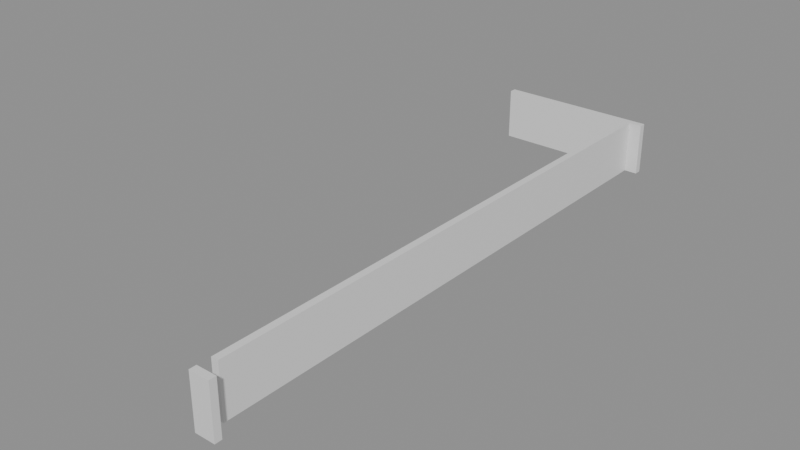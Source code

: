 # Source: building_lego.blend  (saved by Blender 5.0.119; exported with 4.5.12 LTS)
import bpy
from mathutils import Matrix  # noqa: F401  (used for matrix-valued properties, if any)

bpy.ops.wm.read_factory_settings(use_empty=True)
scene = bpy.context.scene
scene.name = 'Scene'

# ---- collections
col_01_paredes_externas = bpy.data.collections.new('01_Paredes_Externas'); scene.collection.children.link(col_01_paredes_externas)

# ---- materials (node trees are filled in below, after node groups)
mat_mat_parede_externa = bpy.data.materials.new('Mat_Parede_Externa')

# ---- material node trees
mat_mat_parede_externa.use_nodes = True; mat_mat_parede_externa.node_tree.nodes.clear()
_N = mat_mat_parede_externa.node_tree.nodes; _L = mat_mat_parede_externa.node_tree.links
n0 = _N.new('ShaderNodeBsdfPrincipled'); n0.name = 'BSDF - Pré-fundamentado'; n0.location = (-200, 100)
n1 = _N.new('ShaderNodeOutputMaterial'); n1.name = 'Saída de material'; n1.location = (200, 100)
_L.new(n0.outputs[0], n1.inputs[0])
n1.is_active_output = True

# ---- meshes
me_bloco_dungeon_wall_4559_4410_z0 = bpy.data.meshes.new('Bloco_dungeon_wall_4559_4410_z0')
me_bloco_dungeon_wall_4559_4410_z0.from_pydata([(-0.5, -0.175, -1.32), (0.5, -0.175, -1.32), (0.5, 0.175, -1.32), (-0.5, 0.175, -1.32), (-0.5, -0.175, 1.32), (0.5, -0.175, 1.32), (0.5, 0.175, 1.32), (-0.5, 0.175, 1.32)], [], [(0, 1, 2, 3), (4, 7, 6, 5), (0, 4, 5, 1), (2, 6, 7, 3), (0, 3, 7, 4), (1, 5, 6, 2)])
me_bloco_dungeon_wall_4559_4410_z0.materials.append(mat_mat_parede_externa)
me_bloco_dungeon_wall_4559_4410_z0.update()
me_bloco_dungeon_wall_4552_4439_z0 = bpy.data.meshes.new('Bloco_dungeon_wall_4552_4439_z0')
me_bloco_dungeon_wall_4552_4439_z0.from_pydata([(-0.5, -0.175, -1.32), (0.5, -0.175, -1.32), (0.5, 0.175, -1.32), (-0.5, 0.175, -1.32), (-0.5, -0.175, 1.32), (0.5, -0.175, 1.32), (0.5, 0.175, 1.32), (-0.5, 0.175, 1.32)], [], [(0, 1, 2, 3), (4, 7, 6, 5), (0, 4, 5, 1), (2, 6, 7, 3), (0, 3, 7, 4), (1, 5, 6, 2)])
me_bloco_dungeon_wall_4552_4439_z0.materials.append(mat_mat_parede_externa)
me_bloco_dungeon_wall_4552_4439_z0.update()
me_bloco_dungeon_wall_4553_4439_z0 = bpy.data.meshes.new('Bloco_dungeon_wall_4553_4439_z0')
me_bloco_dungeon_wall_4553_4439_z0.from_pydata([(-0.5, -0.175, -1.32), (0.5, -0.175, -1.32), (0.5, 0.175, -1.32), (-0.5, 0.175, -1.32), (-0.5, -0.175, 1.32), (0.5, -0.175, 1.32), (0.5, 0.175, 1.32), (-0.5, 0.175, 1.32)], [], [(0, 1, 2, 3), (4, 7, 6, 5), (0, 4, 5, 1), (2, 6, 7, 3), (0, 3, 7, 4), (1, 5, 6, 2)])
me_bloco_dungeon_wall_4553_4439_z0.materials.append(mat_mat_parede_externa)
me_bloco_dungeon_wall_4553_4439_z0.update()
me_bloco_dungeon_wall_4554_4439_z0 = bpy.data.meshes.new('Bloco_dungeon_wall_4554_4439_z0')
me_bloco_dungeon_wall_4554_4439_z0.from_pydata([(-0.5, -0.175, -1.32), (0.5, -0.175, -1.32), (0.5, 0.175, -1.32), (-0.5, 0.175, -1.32), (-0.5, -0.175, 1.32), (0.5, -0.175, 1.32), (0.5, 0.175, 1.32), (-0.5, 0.175, 1.32)], [], [(0, 1, 2, 3), (4, 7, 6, 5), (0, 4, 5, 1), (2, 6, 7, 3), (0, 3, 7, 4), (1, 5, 6, 2)])
me_bloco_dungeon_wall_4554_4439_z0.materials.append(mat_mat_parede_externa)
me_bloco_dungeon_wall_4554_4439_z0.update()
me_bloco_dungeon_wall_4555_4439_z0 = bpy.data.meshes.new('Bloco_dungeon_wall_4555_4439_z0')
me_bloco_dungeon_wall_4555_4439_z0.from_pydata([(-0.5, -0.175, -1.32), (0.5, -0.175, -1.32), (0.5, 0.175, -1.32), (-0.5, 0.175, -1.32), (-0.5, -0.175, 1.32), (0.5, -0.175, 1.32), (0.5, 0.175, 1.32), (-0.5, 0.175, 1.32)], [], [(0, 1, 2, 3), (4, 7, 6, 5), (0, 4, 5, 1), (2, 6, 7, 3), (0, 3, 7, 4), (1, 5, 6, 2)])
me_bloco_dungeon_wall_4555_4439_z0.materials.append(mat_mat_parede_externa)
me_bloco_dungeon_wall_4555_4439_z0.update()
me_bloco_dungeon_wall_4556_4439_z0 = bpy.data.meshes.new('Bloco_dungeon_wall_4556_4439_z0')
me_bloco_dungeon_wall_4556_4439_z0.from_pydata([(-0.5, -0.175, -1.32), (0.5, -0.175, -1.32), (0.5, 0.175, -1.32), (-0.5, 0.175, -1.32), (-0.5, -0.175, 1.32), (0.5, -0.175, 1.32), (0.5, 0.175, 1.32), (-0.5, 0.175, 1.32)], [], [(0, 1, 2, 3), (4, 7, 6, 5), (0, 4, 5, 1), (2, 6, 7, 3), (0, 3, 7, 4), (1, 5, 6, 2)])
me_bloco_dungeon_wall_4556_4439_z0.materials.append(mat_mat_parede_externa)
me_bloco_dungeon_wall_4556_4439_z0.update()
me_bloco_dungeon_wall_4557_4439_z0 = bpy.data.meshes.new('Bloco_dungeon_wall_4557_4439_z0')
me_bloco_dungeon_wall_4557_4439_z0.from_pydata([(-0.5, -0.175, -1.32), (0.5, -0.175, -1.32), (0.5, 0.175, -1.32), (-0.5, 0.175, -1.32), (-0.5, -0.175, 1.32), (0.5, -0.175, 1.32), (0.5, 0.175, 1.32), (-0.5, 0.175, 1.32)], [], [(0, 1, 2, 3), (4, 7, 6, 5), (0, 4, 5, 1), (2, 6, 7, 3), (0, 3, 7, 4), (1, 5, 6, 2)])
me_bloco_dungeon_wall_4557_4439_z0.materials.append(mat_mat_parede_externa)
me_bloco_dungeon_wall_4557_4439_z0.update()
me_bloco_dungeon_wall_4558_4439_z0 = bpy.data.meshes.new('Bloco_dungeon_wall_4558_4439_z0')
me_bloco_dungeon_wall_4558_4439_z0.from_pydata([(-0.5, -0.175, -1.32), (0.5, -0.175, -1.32), (0.5, 0.175, -1.32), (-0.5, 0.175, -1.32), (-0.5, -0.175, 1.32), (0.5, -0.175, 1.32), (0.5, 0.175, 1.32), (-0.5, 0.175, 1.32)], [], [(0, 1, 2, 3), (4, 7, 6, 5), (0, 4, 5, 1), (2, 6, 7, 3), (0, 3, 7, 4), (1, 5, 6, 2)])
me_bloco_dungeon_wall_4558_4439_z0.materials.append(mat_mat_parede_externa)
me_bloco_dungeon_wall_4558_4439_z0.update()
me_bloco_dungeon_wall_4559_4439_z0 = bpy.data.meshes.new('Bloco_dungeon_wall_4559_4439_z0')
me_bloco_dungeon_wall_4559_4439_z0.from_pydata([(-0.5, -0.175, -1.32), (0.5, -0.175, -1.32), (0.5, 0.175, -1.32), (-0.5, 0.175, -1.32), (-0.5, -0.175, 1.32), (0.5, -0.175, 1.32), (0.5, 0.175, 1.32), (-0.5, 0.175, 1.32)], [], [(0, 1, 2, 3), (4, 7, 6, 5), (0, 4, 5, 1), (2, 6, 7, 3), (0, 3, 7, 4), (1, 5, 6, 2)])
me_bloco_dungeon_wall_4559_4439_z0.materials.append(mat_mat_parede_externa)
me_bloco_dungeon_wall_4559_4439_z0.update()
me_bloco_dungeon_wall_4559_4411_z0 = bpy.data.meshes.new('Bloco_dungeon_wall_4559_4411_z0')
me_bloco_dungeon_wall_4559_4411_z0.from_pydata([(-0.175, -0.5, -1.32), (0.175, -0.5, -1.32), (0.175, 0.5, -1.32), (-0.175, 0.5, -1.32), (-0.175, -0.5, 1.32), (0.175, -0.5, 1.32), (0.175, 0.5, 1.32), (-0.175, 0.5, 1.32)], [], [(0, 1, 2, 3), (4, 7, 6, 5), (0, 4, 5, 1), (2, 6, 7, 3), (0, 3, 7, 4), (1, 5, 6, 2)])
me_bloco_dungeon_wall_4559_4411_z0.materials.append(mat_mat_parede_externa)
me_bloco_dungeon_wall_4559_4411_z0.update()
me_bloco_dungeon_wall_4559_4412_z0 = bpy.data.meshes.new('Bloco_dungeon_wall_4559_4412_z0')
me_bloco_dungeon_wall_4559_4412_z0.from_pydata([(-0.175, -0.5, -1.32), (0.175, -0.5, -1.32), (0.175, 0.5, -1.32), (-0.175, 0.5, -1.32), (-0.175, -0.5, 1.32), (0.175, -0.5, 1.32), (0.175, 0.5, 1.32), (-0.175, 0.5, 1.32)], [], [(0, 1, 2, 3), (4, 7, 6, 5), (0, 4, 5, 1), (2, 6, 7, 3), (0, 3, 7, 4), (1, 5, 6, 2)])
me_bloco_dungeon_wall_4559_4412_z0.materials.append(mat_mat_parede_externa)
me_bloco_dungeon_wall_4559_4412_z0.update()
me_bloco_dungeon_wall_4559_4413_z0 = bpy.data.meshes.new('Bloco_dungeon_wall_4559_4413_z0')
me_bloco_dungeon_wall_4559_4413_z0.from_pydata([(-0.175, -0.5, -1.32), (0.175, -0.5, -1.32), (0.175, 0.5, -1.32), (-0.175, 0.5, -1.32), (-0.175, -0.5, 1.32), (0.175, -0.5, 1.32), (0.175, 0.5, 1.32), (-0.175, 0.5, 1.32)], [], [(0, 1, 2, 3), (4, 7, 6, 5), (0, 4, 5, 1), (2, 6, 7, 3), (0, 3, 7, 4), (1, 5, 6, 2)])
me_bloco_dungeon_wall_4559_4413_z0.materials.append(mat_mat_parede_externa)
me_bloco_dungeon_wall_4559_4413_z0.update()
me_bloco_dungeon_wall_4559_4414_z0 = bpy.data.meshes.new('Bloco_dungeon_wall_4559_4414_z0')
me_bloco_dungeon_wall_4559_4414_z0.from_pydata([(-0.175, -0.5, -1.32), (0.175, -0.5, -1.32), (0.175, 0.5, -1.32), (-0.175, 0.5, -1.32), (-0.175, -0.5, 1.32), (0.175, -0.5, 1.32), (0.175, 0.5, 1.32), (-0.175, 0.5, 1.32)], [], [(0, 1, 2, 3), (4, 7, 6, 5), (0, 4, 5, 1), (2, 6, 7, 3), (0, 3, 7, 4), (1, 5, 6, 2)])
me_bloco_dungeon_wall_4559_4414_z0.materials.append(mat_mat_parede_externa)
me_bloco_dungeon_wall_4559_4414_z0.update()
me_bloco_dungeon_wall_4559_4415_z0 = bpy.data.meshes.new('Bloco_dungeon_wall_4559_4415_z0')
me_bloco_dungeon_wall_4559_4415_z0.from_pydata([(-0.175, -0.5, -1.32), (0.175, -0.5, -1.32), (0.175, 0.5, -1.32), (-0.175, 0.5, -1.32), (-0.175, -0.5, 1.32), (0.175, -0.5, 1.32), (0.175, 0.5, 1.32), (-0.175, 0.5, 1.32)], [], [(0, 1, 2, 3), (4, 7, 6, 5), (0, 4, 5, 1), (2, 6, 7, 3), (0, 3, 7, 4), (1, 5, 6, 2)])
me_bloco_dungeon_wall_4559_4415_z0.materials.append(mat_mat_parede_externa)
me_bloco_dungeon_wall_4559_4415_z0.update()
me_bloco_dungeon_wall_4559_4416_z0 = bpy.data.meshes.new('Bloco_dungeon_wall_4559_4416_z0')
me_bloco_dungeon_wall_4559_4416_z0.from_pydata([(-0.175, -0.5, -1.32), (0.175, -0.5, -1.32), (0.175, 0.5, -1.32), (-0.175, 0.5, -1.32), (-0.175, -0.5, 1.32), (0.175, -0.5, 1.32), (0.175, 0.5, 1.32), (-0.175, 0.5, 1.32)], [], [(0, 1, 2, 3), (4, 7, 6, 5), (0, 4, 5, 1), (2, 6, 7, 3), (0, 3, 7, 4), (1, 5, 6, 2)])
me_bloco_dungeon_wall_4559_4416_z0.materials.append(mat_mat_parede_externa)
me_bloco_dungeon_wall_4559_4416_z0.update()
me_bloco_dungeon_wall_4559_4417_z0 = bpy.data.meshes.new('Bloco_dungeon_wall_4559_4417_z0')
me_bloco_dungeon_wall_4559_4417_z0.from_pydata([(-0.175, -0.5, -1.32), (0.175, -0.5, -1.32), (0.175, 0.5, -1.32), (-0.175, 0.5, -1.32), (-0.175, -0.5, 1.32), (0.175, -0.5, 1.32), (0.175, 0.5, 1.32), (-0.175, 0.5, 1.32)], [], [(0, 1, 2, 3), (4, 7, 6, 5), (0, 4, 5, 1), (2, 6, 7, 3), (0, 3, 7, 4), (1, 5, 6, 2)])
me_bloco_dungeon_wall_4559_4417_z0.materials.append(mat_mat_parede_externa)
me_bloco_dungeon_wall_4559_4417_z0.update()
me_bloco_dungeon_wall_4559_4418_z0 = bpy.data.meshes.new('Bloco_dungeon_wall_4559_4418_z0')
me_bloco_dungeon_wall_4559_4418_z0.from_pydata([(-0.175, -0.5, -1.32), (0.175, -0.5, -1.32), (0.175, 0.5, -1.32), (-0.175, 0.5, -1.32), (-0.175, -0.5, 1.32), (0.175, -0.5, 1.32), (0.175, 0.5, 1.32), (-0.175, 0.5, 1.32)], [], [(0, 1, 2, 3), (4, 7, 6, 5), (0, 4, 5, 1), (2, 6, 7, 3), (0, 3, 7, 4), (1, 5, 6, 2)])
me_bloco_dungeon_wall_4559_4418_z0.materials.append(mat_mat_parede_externa)
me_bloco_dungeon_wall_4559_4418_z0.update()
me_bloco_dungeon_wall_4559_4419_z0 = bpy.data.meshes.new('Bloco_dungeon_wall_4559_4419_z0')
me_bloco_dungeon_wall_4559_4419_z0.from_pydata([(-0.175, -0.5, -1.32), (0.175, -0.5, -1.32), (0.175, 0.5, -1.32), (-0.175, 0.5, -1.32), (-0.175, -0.5, 1.32), (0.175, -0.5, 1.32), (0.175, 0.5, 1.32), (-0.175, 0.5, 1.32)], [], [(0, 1, 2, 3), (4, 7, 6, 5), (0, 4, 5, 1), (2, 6, 7, 3), (0, 3, 7, 4), (1, 5, 6, 2)])
me_bloco_dungeon_wall_4559_4419_z0.materials.append(mat_mat_parede_externa)
me_bloco_dungeon_wall_4559_4419_z0.update()
me_bloco_dungeon_wall_4559_4420_z0 = bpy.data.meshes.new('Bloco_dungeon_wall_4559_4420_z0')
me_bloco_dungeon_wall_4559_4420_z0.from_pydata([(-0.175, -0.5, -1.32), (0.175, -0.5, -1.32), (0.175, 0.5, -1.32), (-0.175, 0.5, -1.32), (-0.175, -0.5, 1.32), (0.175, -0.5, 1.32), (0.175, 0.5, 1.32), (-0.175, 0.5, 1.32)], [], [(0, 1, 2, 3), (4, 7, 6, 5), (0, 4, 5, 1), (2, 6, 7, 3), (0, 3, 7, 4), (1, 5, 6, 2)])
me_bloco_dungeon_wall_4559_4420_z0.materials.append(mat_mat_parede_externa)
me_bloco_dungeon_wall_4559_4420_z0.update()
me_bloco_dungeon_wall_4559_4421_z0 = bpy.data.meshes.new('Bloco_dungeon_wall_4559_4421_z0')
me_bloco_dungeon_wall_4559_4421_z0.from_pydata([(-0.175, -0.5, -1.32), (0.175, -0.5, -1.32), (0.175, 0.5, -1.32), (-0.175, 0.5, -1.32), (-0.175, -0.5, 1.32), (0.175, -0.5, 1.32), (0.175, 0.5, 1.32), (-0.175, 0.5, 1.32)], [], [(0, 1, 2, 3), (4, 7, 6, 5), (0, 4, 5, 1), (2, 6, 7, 3), (0, 3, 7, 4), (1, 5, 6, 2)])
me_bloco_dungeon_wall_4559_4421_z0.materials.append(mat_mat_parede_externa)
me_bloco_dungeon_wall_4559_4421_z0.update()
me_bloco_dungeon_wall_4559_4422_z0 = bpy.data.meshes.new('Bloco_dungeon_wall_4559_4422_z0')
me_bloco_dungeon_wall_4559_4422_z0.from_pydata([(-0.175, -0.5, -1.32), (0.175, -0.5, -1.32), (0.175, 0.5, -1.32), (-0.175, 0.5, -1.32), (-0.175, -0.5, 1.32), (0.175, -0.5, 1.32), (0.175, 0.5, 1.32), (-0.175, 0.5, 1.32)], [], [(0, 1, 2, 3), (4, 7, 6, 5), (0, 4, 5, 1), (2, 6, 7, 3), (0, 3, 7, 4), (1, 5, 6, 2)])
me_bloco_dungeon_wall_4559_4422_z0.materials.append(mat_mat_parede_externa)
me_bloco_dungeon_wall_4559_4422_z0.update()
me_bloco_dungeon_wall_4559_4423_z0 = bpy.data.meshes.new('Bloco_dungeon_wall_4559_4423_z0')
me_bloco_dungeon_wall_4559_4423_z0.from_pydata([(-0.175, -0.5, -1.32), (0.175, -0.5, -1.32), (0.175, 0.5, -1.32), (-0.175, 0.5, -1.32), (-0.175, -0.5, 1.32), (0.175, -0.5, 1.32), (0.175, 0.5, 1.32), (-0.175, 0.5, 1.32)], [], [(0, 1, 2, 3), (4, 7, 6, 5), (0, 4, 5, 1), (2, 6, 7, 3), (0, 3, 7, 4), (1, 5, 6, 2)])
me_bloco_dungeon_wall_4559_4423_z0.materials.append(mat_mat_parede_externa)
me_bloco_dungeon_wall_4559_4423_z0.update()
me_bloco_dungeon_wall_4559_4424_z0 = bpy.data.meshes.new('Bloco_dungeon_wall_4559_4424_z0')
me_bloco_dungeon_wall_4559_4424_z0.from_pydata([(-0.175, -0.5, -1.32), (0.175, -0.5, -1.32), (0.175, 0.5, -1.32), (-0.175, 0.5, -1.32), (-0.175, -0.5, 1.32), (0.175, -0.5, 1.32), (0.175, 0.5, 1.32), (-0.175, 0.5, 1.32)], [], [(0, 1, 2, 3), (4, 7, 6, 5), (0, 4, 5, 1), (2, 6, 7, 3), (0, 3, 7, 4), (1, 5, 6, 2)])
me_bloco_dungeon_wall_4559_4424_z0.materials.append(mat_mat_parede_externa)
me_bloco_dungeon_wall_4559_4424_z0.update()
me_bloco_dungeon_wall_4559_4425_z0 = bpy.data.meshes.new('Bloco_dungeon_wall_4559_4425_z0')
me_bloco_dungeon_wall_4559_4425_z0.from_pydata([(-0.175, -0.5, -1.32), (0.175, -0.5, -1.32), (0.175, 0.5, -1.32), (-0.175, 0.5, -1.32), (-0.175, -0.5, 1.32), (0.175, -0.5, 1.32), (0.175, 0.5, 1.32), (-0.175, 0.5, 1.32)], [], [(0, 1, 2, 3), (4, 7, 6, 5), (0, 4, 5, 1), (2, 6, 7, 3), (0, 3, 7, 4), (1, 5, 6, 2)])
me_bloco_dungeon_wall_4559_4425_z0.materials.append(mat_mat_parede_externa)
me_bloco_dungeon_wall_4559_4425_z0.update()
me_bloco_dungeon_wall_4559_4426_z0 = bpy.data.meshes.new('Bloco_dungeon_wall_4559_4426_z0')
me_bloco_dungeon_wall_4559_4426_z0.from_pydata([(-0.175, -0.5, -1.32), (0.175, -0.5, -1.32), (0.175, 0.5, -1.32), (-0.175, 0.5, -1.32), (-0.175, -0.5, 1.32), (0.175, -0.5, 1.32), (0.175, 0.5, 1.32), (-0.175, 0.5, 1.32)], [], [(0, 1, 2, 3), (4, 7, 6, 5), (0, 4, 5, 1), (2, 6, 7, 3), (0, 3, 7, 4), (1, 5, 6, 2)])
me_bloco_dungeon_wall_4559_4426_z0.materials.append(mat_mat_parede_externa)
me_bloco_dungeon_wall_4559_4426_z0.update()
me_bloco_dungeon_wall_4559_4427_z0 = bpy.data.meshes.new('Bloco_dungeon_wall_4559_4427_z0')
me_bloco_dungeon_wall_4559_4427_z0.from_pydata([(-0.175, -0.5, -1.32), (0.175, -0.5, -1.32), (0.175, 0.5, -1.32), (-0.175, 0.5, -1.32), (-0.175, -0.5, 1.32), (0.175, -0.5, 1.32), (0.175, 0.5, 1.32), (-0.175, 0.5, 1.32)], [], [(0, 1, 2, 3), (4, 7, 6, 5), (0, 4, 5, 1), (2, 6, 7, 3), (0, 3, 7, 4), (1, 5, 6, 2)])
me_bloco_dungeon_wall_4559_4427_z0.materials.append(mat_mat_parede_externa)
me_bloco_dungeon_wall_4559_4427_z0.update()
me_bloco_dungeon_wall_4559_4428_z0 = bpy.data.meshes.new('Bloco_dungeon_wall_4559_4428_z0')
me_bloco_dungeon_wall_4559_4428_z0.from_pydata([(-0.175, -0.5, -1.32), (0.175, -0.5, -1.32), (0.175, 0.5, -1.32), (-0.175, 0.5, -1.32), (-0.175, -0.5, 1.32), (0.175, -0.5, 1.32), (0.175, 0.5, 1.32), (-0.175, 0.5, 1.32)], [], [(0, 1, 2, 3), (4, 7, 6, 5), (0, 4, 5, 1), (2, 6, 7, 3), (0, 3, 7, 4), (1, 5, 6, 2)])
me_bloco_dungeon_wall_4559_4428_z0.materials.append(mat_mat_parede_externa)
me_bloco_dungeon_wall_4559_4428_z0.update()
me_bloco_dungeon_wall_4559_4429_z0 = bpy.data.meshes.new('Bloco_dungeon_wall_4559_4429_z0')
me_bloco_dungeon_wall_4559_4429_z0.from_pydata([(-0.175, -0.5, -1.32), (0.175, -0.5, -1.32), (0.175, 0.5, -1.32), (-0.175, 0.5, -1.32), (-0.175, -0.5, 1.32), (0.175, -0.5, 1.32), (0.175, 0.5, 1.32), (-0.175, 0.5, 1.32)], [], [(0, 1, 2, 3), (4, 7, 6, 5), (0, 4, 5, 1), (2, 6, 7, 3), (0, 3, 7, 4), (1, 5, 6, 2)])
me_bloco_dungeon_wall_4559_4429_z0.materials.append(mat_mat_parede_externa)
me_bloco_dungeon_wall_4559_4429_z0.update()
me_bloco_dungeon_wall_4559_4430_z0 = bpy.data.meshes.new('Bloco_dungeon_wall_4559_4430_z0')
me_bloco_dungeon_wall_4559_4430_z0.from_pydata([(-0.175, -0.5, -1.32), (0.175, -0.5, -1.32), (0.175, 0.5, -1.32), (-0.175, 0.5, -1.32), (-0.175, -0.5, 1.32), (0.175, -0.5, 1.32), (0.175, 0.5, 1.32), (-0.175, 0.5, 1.32)], [], [(0, 1, 2, 3), (4, 7, 6, 5), (0, 4, 5, 1), (2, 6, 7, 3), (0, 3, 7, 4), (1, 5, 6, 2)])
me_bloco_dungeon_wall_4559_4430_z0.materials.append(mat_mat_parede_externa)
me_bloco_dungeon_wall_4559_4430_z0.update()
me_bloco_dungeon_wall_4559_4431_z0 = bpy.data.meshes.new('Bloco_dungeon_wall_4559_4431_z0')
me_bloco_dungeon_wall_4559_4431_z0.from_pydata([(-0.175, -0.5, -1.32), (0.175, -0.5, -1.32), (0.175, 0.5, -1.32), (-0.175, 0.5, -1.32), (-0.175, -0.5, 1.32), (0.175, -0.5, 1.32), (0.175, 0.5, 1.32), (-0.175, 0.5, 1.32)], [], [(0, 1, 2, 3), (4, 7, 6, 5), (0, 4, 5, 1), (2, 6, 7, 3), (0, 3, 7, 4), (1, 5, 6, 2)])
me_bloco_dungeon_wall_4559_4431_z0.materials.append(mat_mat_parede_externa)
me_bloco_dungeon_wall_4559_4431_z0.update()
me_bloco_dungeon_wall_4559_4432_z0 = bpy.data.meshes.new('Bloco_dungeon_wall_4559_4432_z0')
me_bloco_dungeon_wall_4559_4432_z0.from_pydata([(-0.175, -0.5, -1.32), (0.175, -0.5, -1.32), (0.175, 0.5, -1.32), (-0.175, 0.5, -1.32), (-0.175, -0.5, 1.32), (0.175, -0.5, 1.32), (0.175, 0.5, 1.32), (-0.175, 0.5, 1.32)], [], [(0, 1, 2, 3), (4, 7, 6, 5), (0, 4, 5, 1), (2, 6, 7, 3), (0, 3, 7, 4), (1, 5, 6, 2)])
me_bloco_dungeon_wall_4559_4432_z0.materials.append(mat_mat_parede_externa)
me_bloco_dungeon_wall_4559_4432_z0.update()
me_bloco_dungeon_wall_4559_4433_z0 = bpy.data.meshes.new('Bloco_dungeon_wall_4559_4433_z0')
me_bloco_dungeon_wall_4559_4433_z0.from_pydata([(-0.175, -0.5, -1.32), (0.175, -0.5, -1.32), (0.175, 0.5, -1.32), (-0.175, 0.5, -1.32), (-0.175, -0.5, 1.32), (0.175, -0.5, 1.32), (0.175, 0.5, 1.32), (-0.175, 0.5, 1.32)], [], [(0, 1, 2, 3), (4, 7, 6, 5), (0, 4, 5, 1), (2, 6, 7, 3), (0, 3, 7, 4), (1, 5, 6, 2)])
me_bloco_dungeon_wall_4559_4433_z0.materials.append(mat_mat_parede_externa)
me_bloco_dungeon_wall_4559_4433_z0.update()
me_bloco_dungeon_wall_4559_4434_z0 = bpy.data.meshes.new('Bloco_dungeon_wall_4559_4434_z0')
me_bloco_dungeon_wall_4559_4434_z0.from_pydata([(-0.175, -0.5, -1.32), (0.175, -0.5, -1.32), (0.175, 0.5, -1.32), (-0.175, 0.5, -1.32), (-0.175, -0.5, 1.32), (0.175, -0.5, 1.32), (0.175, 0.5, 1.32), (-0.175, 0.5, 1.32)], [], [(0, 1, 2, 3), (4, 7, 6, 5), (0, 4, 5, 1), (2, 6, 7, 3), (0, 3, 7, 4), (1, 5, 6, 2)])
me_bloco_dungeon_wall_4559_4434_z0.materials.append(mat_mat_parede_externa)
me_bloco_dungeon_wall_4559_4434_z0.update()
me_bloco_dungeon_wall_4559_4435_z0 = bpy.data.meshes.new('Bloco_dungeon_wall_4559_4435_z0')
me_bloco_dungeon_wall_4559_4435_z0.from_pydata([(-0.175, -0.5, -1.32), (0.175, -0.5, -1.32), (0.175, 0.5, -1.32), (-0.175, 0.5, -1.32), (-0.175, -0.5, 1.32), (0.175, -0.5, 1.32), (0.175, 0.5, 1.32), (-0.175, 0.5, 1.32)], [], [(0, 1, 2, 3), (4, 7, 6, 5), (0, 4, 5, 1), (2, 6, 7, 3), (0, 3, 7, 4), (1, 5, 6, 2)])
me_bloco_dungeon_wall_4559_4435_z0.materials.append(mat_mat_parede_externa)
me_bloco_dungeon_wall_4559_4435_z0.update()
me_bloco_dungeon_wall_4559_4436_z0 = bpy.data.meshes.new('Bloco_dungeon_wall_4559_4436_z0')
me_bloco_dungeon_wall_4559_4436_z0.from_pydata([(-0.175, -0.5, -1.32), (0.175, -0.5, -1.32), (0.175, 0.5, -1.32), (-0.175, 0.5, -1.32), (-0.175, -0.5, 1.32), (0.175, -0.5, 1.32), (0.175, 0.5, 1.32), (-0.175, 0.5, 1.32)], [], [(0, 1, 2, 3), (4, 7, 6, 5), (0, 4, 5, 1), (2, 6, 7, 3), (0, 3, 7, 4), (1, 5, 6, 2)])
me_bloco_dungeon_wall_4559_4436_z0.materials.append(mat_mat_parede_externa)
me_bloco_dungeon_wall_4559_4436_z0.update()
me_bloco_dungeon_wall_4559_4437_z0 = bpy.data.meshes.new('Bloco_dungeon_wall_4559_4437_z0')
me_bloco_dungeon_wall_4559_4437_z0.from_pydata([(-0.175, -0.5, -1.32), (0.175, -0.5, -1.32), (0.175, 0.5, -1.32), (-0.175, 0.5, -1.32), (-0.175, -0.5, 1.32), (0.175, -0.5, 1.32), (0.175, 0.5, 1.32), (-0.175, 0.5, 1.32)], [], [(0, 1, 2, 3), (4, 7, 6, 5), (0, 4, 5, 1), (2, 6, 7, 3), (0, 3, 7, 4), (1, 5, 6, 2)])
me_bloco_dungeon_wall_4559_4437_z0.materials.append(mat_mat_parede_externa)
me_bloco_dungeon_wall_4559_4437_z0.update()
me_bloco_dungeon_wall_4559_4438_z0 = bpy.data.meshes.new('Bloco_dungeon_wall_4559_4438_z0')
me_bloco_dungeon_wall_4559_4438_z0.from_pydata([(-0.175, -0.5, -1.32), (0.175, -0.5, -1.32), (0.175, 0.5, -1.32), (-0.175, 0.5, -1.32), (-0.175, -0.5, 1.32), (0.175, -0.5, 1.32), (0.175, 0.5, 1.32), (-0.175, 0.5, 1.32)], [], [(0, 1, 2, 3), (4, 7, 6, 5), (0, 4, 5, 1), (2, 6, 7, 3), (0, 3, 7, 4), (1, 5, 6, 2)])
me_bloco_dungeon_wall_4559_4438_z0.materials.append(mat_mat_parede_externa)
me_bloco_dungeon_wall_4559_4438_z0.update()

# ---- objects
ob_parede_externa_norte_y4410_x4559_4559 = bpy.data.objects.new('Parede_Externa_Norte_Y4410_X4559_4559', None)
ob_bloco_dungeon_wall_4559_4410_z0 = bpy.data.objects.new('Bloco_dungeon_wall_4559_4410_z0', me_bloco_dungeon_wall_4559_4410_z0)
ob_parede_externa_sul_y4439_x4552_4559 = bpy.data.objects.new('Parede_Externa_Sul_Y4439_X4552_4559', None)
ob_bloco_dungeon_wall_4552_4439_z0 = bpy.data.objects.new('Bloco_dungeon_wall_4552_4439_z0', me_bloco_dungeon_wall_4552_4439_z0)
ob_bloco_dungeon_wall_4553_4439_z0 = bpy.data.objects.new('Bloco_dungeon_wall_4553_4439_z0', me_bloco_dungeon_wall_4553_4439_z0)
ob_bloco_dungeon_wall_4554_4439_z0 = bpy.data.objects.new('Bloco_dungeon_wall_4554_4439_z0', me_bloco_dungeon_wall_4554_4439_z0)
ob_bloco_dungeon_wall_4555_4439_z0 = bpy.data.objects.new('Bloco_dungeon_wall_4555_4439_z0', me_bloco_dungeon_wall_4555_4439_z0)
ob_bloco_dungeon_wall_4556_4439_z0 = bpy.data.objects.new('Bloco_dungeon_wall_4556_4439_z0', me_bloco_dungeon_wall_4556_4439_z0)
ob_bloco_dungeon_wall_4557_4439_z0 = bpy.data.objects.new('Bloco_dungeon_wall_4557_4439_z0', me_bloco_dungeon_wall_4557_4439_z0)
ob_bloco_dungeon_wall_4558_4439_z0 = bpy.data.objects.new('Bloco_dungeon_wall_4558_4439_z0', me_bloco_dungeon_wall_4558_4439_z0)
ob_bloco_dungeon_wall_4559_4439_z0 = bpy.data.objects.new('Bloco_dungeon_wall_4559_4439_z0', me_bloco_dungeon_wall_4559_4439_z0)
ob_parede_externa_leste_x4559_y4411_4438 = bpy.data.objects.new('Parede_Externa_Leste_X4559_Y4411_4438', None)
ob_bloco_dungeon_wall_4559_4411_z0 = bpy.data.objects.new('Bloco_dungeon_wall_4559_4411_z0', me_bloco_dungeon_wall_4559_4411_z0)
ob_bloco_dungeon_wall_4559_4412_z0 = bpy.data.objects.new('Bloco_dungeon_wall_4559_4412_z0', me_bloco_dungeon_wall_4559_4412_z0)
ob_bloco_dungeon_wall_4559_4413_z0 = bpy.data.objects.new('Bloco_dungeon_wall_4559_4413_z0', me_bloco_dungeon_wall_4559_4413_z0)
ob_bloco_dungeon_wall_4559_4414_z0 = bpy.data.objects.new('Bloco_dungeon_wall_4559_4414_z0', me_bloco_dungeon_wall_4559_4414_z0)
ob_bloco_dungeon_wall_4559_4415_z0 = bpy.data.objects.new('Bloco_dungeon_wall_4559_4415_z0', me_bloco_dungeon_wall_4559_4415_z0)
ob_bloco_dungeon_wall_4559_4416_z0 = bpy.data.objects.new('Bloco_dungeon_wall_4559_4416_z0', me_bloco_dungeon_wall_4559_4416_z0)
ob_bloco_dungeon_wall_4559_4417_z0 = bpy.data.objects.new('Bloco_dungeon_wall_4559_4417_z0', me_bloco_dungeon_wall_4559_4417_z0)
ob_bloco_dungeon_wall_4559_4418_z0 = bpy.data.objects.new('Bloco_dungeon_wall_4559_4418_z0', me_bloco_dungeon_wall_4559_4418_z0)
ob_bloco_dungeon_wall_4559_4419_z0 = bpy.data.objects.new('Bloco_dungeon_wall_4559_4419_z0', me_bloco_dungeon_wall_4559_4419_z0)
ob_bloco_dungeon_wall_4559_4420_z0 = bpy.data.objects.new('Bloco_dungeon_wall_4559_4420_z0', me_bloco_dungeon_wall_4559_4420_z0)
ob_bloco_dungeon_wall_4559_4421_z0 = bpy.data.objects.new('Bloco_dungeon_wall_4559_4421_z0', me_bloco_dungeon_wall_4559_4421_z0)
ob_bloco_dungeon_wall_4559_4422_z0 = bpy.data.objects.new('Bloco_dungeon_wall_4559_4422_z0', me_bloco_dungeon_wall_4559_4422_z0)
ob_bloco_dungeon_wall_4559_4423_z0 = bpy.data.objects.new('Bloco_dungeon_wall_4559_4423_z0', me_bloco_dungeon_wall_4559_4423_z0)
ob_bloco_dungeon_wall_4559_4424_z0 = bpy.data.objects.new('Bloco_dungeon_wall_4559_4424_z0', me_bloco_dungeon_wall_4559_4424_z0)
ob_bloco_dungeon_wall_4559_4425_z0 = bpy.data.objects.new('Bloco_dungeon_wall_4559_4425_z0', me_bloco_dungeon_wall_4559_4425_z0)
ob_bloco_dungeon_wall_4559_4426_z0 = bpy.data.objects.new('Bloco_dungeon_wall_4559_4426_z0', me_bloco_dungeon_wall_4559_4426_z0)
ob_bloco_dungeon_wall_4559_4427_z0 = bpy.data.objects.new('Bloco_dungeon_wall_4559_4427_z0', me_bloco_dungeon_wall_4559_4427_z0)
ob_bloco_dungeon_wall_4559_4428_z0 = bpy.data.objects.new('Bloco_dungeon_wall_4559_4428_z0', me_bloco_dungeon_wall_4559_4428_z0)
ob_bloco_dungeon_wall_4559_4429_z0 = bpy.data.objects.new('Bloco_dungeon_wall_4559_4429_z0', me_bloco_dungeon_wall_4559_4429_z0)
ob_bloco_dungeon_wall_4559_4430_z0 = bpy.data.objects.new('Bloco_dungeon_wall_4559_4430_z0', me_bloco_dungeon_wall_4559_4430_z0)
ob_bloco_dungeon_wall_4559_4431_z0 = bpy.data.objects.new('Bloco_dungeon_wall_4559_4431_z0', me_bloco_dungeon_wall_4559_4431_z0)
ob_bloco_dungeon_wall_4559_4432_z0 = bpy.data.objects.new('Bloco_dungeon_wall_4559_4432_z0', me_bloco_dungeon_wall_4559_4432_z0)
ob_bloco_dungeon_wall_4559_4433_z0 = bpy.data.objects.new('Bloco_dungeon_wall_4559_4433_z0', me_bloco_dungeon_wall_4559_4433_z0)
ob_bloco_dungeon_wall_4559_4434_z0 = bpy.data.objects.new('Bloco_dungeon_wall_4559_4434_z0', me_bloco_dungeon_wall_4559_4434_z0)
ob_bloco_dungeon_wall_4559_4435_z0 = bpy.data.objects.new('Bloco_dungeon_wall_4559_4435_z0', me_bloco_dungeon_wall_4559_4435_z0)
ob_bloco_dungeon_wall_4559_4436_z0 = bpy.data.objects.new('Bloco_dungeon_wall_4559_4436_z0', me_bloco_dungeon_wall_4559_4436_z0)
ob_bloco_dungeon_wall_4559_4437_z0 = bpy.data.objects.new('Bloco_dungeon_wall_4559_4437_z0', me_bloco_dungeon_wall_4559_4437_z0)
ob_bloco_dungeon_wall_4559_4438_z0 = bpy.data.objects.new('Bloco_dungeon_wall_4559_4438_z0', me_bloco_dungeon_wall_4559_4438_z0)

# ---- transforms, parenting, visibility, modifiers, constraints
ob_parede_externa_norte_y4410_x4559_4559.location = (3.5, -14.5, 0.0)
ob_parede_externa_norte_y4410_x4559_4559.empty_display_type = 'CUBE'
ob_bloco_dungeon_wall_4559_4410_z0.parent = ob_parede_externa_norte_y4410_x4559_4559
ob_bloco_dungeon_wall_4559_4410_z0.matrix_parent_inverse = Matrix(((1.0, -0.0, 0.0, -3.5), (-0.0, 1.0, -0.0, 14.5), (0.0, -0.0, 1.0, -0.0), (-0.0, 0.0, -0.0, 1.0)))
ob_bloco_dungeon_wall_4559_4410_z0.location = (3.5, -14.82, 1.32)
ob_parede_externa_sul_y4439_x4552_4559.location = (0.0, 14.5, 0.0)
ob_parede_externa_sul_y4439_x4552_4559.empty_display_type = 'CUBE'
ob_bloco_dungeon_wall_4552_4439_z0.parent = ob_parede_externa_sul_y4439_x4552_4559
ob_bloco_dungeon_wall_4552_4439_z0.matrix_parent_inverse = Matrix(((1.0, -0.0, 0.0, -0.0), (-0.0, 1.0, -0.0, -14.5), (0.0, -0.0, 1.0, -0.0), (-0.0, 0.0, -0.0, 1.0)))
ob_bloco_dungeon_wall_4552_4439_z0.location = (-3.5, 14.18, 1.32)
ob_bloco_dungeon_wall_4553_4439_z0.parent = ob_parede_externa_sul_y4439_x4552_4559
ob_bloco_dungeon_wall_4553_4439_z0.matrix_parent_inverse = Matrix(((1.0, -0.0, 0.0, -0.0), (-0.0, 1.0, -0.0, -14.5), (0.0, -0.0, 1.0, -0.0), (-0.0, 0.0, -0.0, 1.0)))
ob_bloco_dungeon_wall_4553_4439_z0.location = (-2.5, 14.18, 1.32)
ob_bloco_dungeon_wall_4554_4439_z0.parent = ob_parede_externa_sul_y4439_x4552_4559
ob_bloco_dungeon_wall_4554_4439_z0.matrix_parent_inverse = Matrix(((1.0, -0.0, 0.0, -0.0), (-0.0, 1.0, -0.0, -14.5), (0.0, -0.0, 1.0, -0.0), (-0.0, 0.0, -0.0, 1.0)))
ob_bloco_dungeon_wall_4554_4439_z0.location = (-1.5, 14.18, 1.32)
ob_bloco_dungeon_wall_4555_4439_z0.parent = ob_parede_externa_sul_y4439_x4552_4559
ob_bloco_dungeon_wall_4555_4439_z0.matrix_parent_inverse = Matrix(((1.0, -0.0, 0.0, -0.0), (-0.0, 1.0, -0.0, -14.5), (0.0, -0.0, 1.0, -0.0), (-0.0, 0.0, -0.0, 1.0)))
ob_bloco_dungeon_wall_4555_4439_z0.location = (-0.5, 14.18, 1.32)
ob_bloco_dungeon_wall_4556_4439_z0.parent = ob_parede_externa_sul_y4439_x4552_4559
ob_bloco_dungeon_wall_4556_4439_z0.matrix_parent_inverse = Matrix(((1.0, -0.0, 0.0, -0.0), (-0.0, 1.0, -0.0, -14.5), (0.0, -0.0, 1.0, -0.0), (-0.0, 0.0, -0.0, 1.0)))
ob_bloco_dungeon_wall_4556_4439_z0.location = (0.5, 14.18, 1.32)
ob_bloco_dungeon_wall_4557_4439_z0.parent = ob_parede_externa_sul_y4439_x4552_4559
ob_bloco_dungeon_wall_4557_4439_z0.matrix_parent_inverse = Matrix(((1.0, -0.0, 0.0, -0.0), (-0.0, 1.0, -0.0, -14.5), (0.0, -0.0, 1.0, -0.0), (-0.0, 0.0, -0.0, 1.0)))
ob_bloco_dungeon_wall_4557_4439_z0.location = (1.5, 14.18, 1.32)
ob_bloco_dungeon_wall_4558_4439_z0.parent = ob_parede_externa_sul_y4439_x4552_4559
ob_bloco_dungeon_wall_4558_4439_z0.matrix_parent_inverse = Matrix(((1.0, -0.0, 0.0, -0.0), (-0.0, 1.0, -0.0, -14.5), (0.0, -0.0, 1.0, -0.0), (-0.0, 0.0, -0.0, 1.0)))
ob_bloco_dungeon_wall_4558_4439_z0.location = (2.5, 14.18, 1.32)
ob_bloco_dungeon_wall_4559_4439_z0.parent = ob_parede_externa_sul_y4439_x4552_4559
ob_bloco_dungeon_wall_4559_4439_z0.matrix_parent_inverse = Matrix(((1.0, -0.0, 0.0, -0.0), (-0.0, 1.0, -0.0, -14.5), (0.0, -0.0, 1.0, -0.0), (-0.0, 0.0, -0.0, 1.0)))
ob_bloco_dungeon_wall_4559_4439_z0.location = (3.5, 14.18, 1.32)
ob_parede_externa_leste_x4559_y4411_4438.location = (3.5, 0.0, 0.0)
ob_parede_externa_leste_x4559_y4411_4438.empty_display_type = 'CUBE'
ob_bloco_dungeon_wall_4559_4411_z0.parent = ob_parede_externa_leste_x4559_y4411_4438
ob_bloco_dungeon_wall_4559_4411_z0.matrix_parent_inverse = Matrix(((1.0, -0.0, 0.0, -3.5), (-0.0, 1.0, -0.0, 0.0), (0.0, -0.0, 1.0, -0.0), (-0.0, 0.0, -0.0, 1.0)))
ob_bloco_dungeon_wall_4559_4411_z0.location = (3.175, -13.5, 1.32)
ob_bloco_dungeon_wall_4559_4412_z0.parent = ob_parede_externa_leste_x4559_y4411_4438
ob_bloco_dungeon_wall_4559_4412_z0.matrix_parent_inverse = Matrix(((1.0, -0.0, 0.0, -3.5), (-0.0, 1.0, -0.0, 0.0), (0.0, -0.0, 1.0, -0.0), (-0.0, 0.0, -0.0, 1.0)))
ob_bloco_dungeon_wall_4559_4412_z0.location = (3.175, -12.5, 1.32)
ob_bloco_dungeon_wall_4559_4413_z0.parent = ob_parede_externa_leste_x4559_y4411_4438
ob_bloco_dungeon_wall_4559_4413_z0.matrix_parent_inverse = Matrix(((1.0, -0.0, 0.0, -3.5), (-0.0, 1.0, -0.0, 0.0), (0.0, -0.0, 1.0, -0.0), (-0.0, 0.0, -0.0, 1.0)))
ob_bloco_dungeon_wall_4559_4413_z0.location = (3.175, -11.5, 1.32)
ob_bloco_dungeon_wall_4559_4414_z0.parent = ob_parede_externa_leste_x4559_y4411_4438
ob_bloco_dungeon_wall_4559_4414_z0.matrix_parent_inverse = Matrix(((1.0, -0.0, 0.0, -3.5), (-0.0, 1.0, -0.0, 0.0), (0.0, -0.0, 1.0, -0.0), (-0.0, 0.0, -0.0, 1.0)))
ob_bloco_dungeon_wall_4559_4414_z0.location = (3.175, -10.5, 1.32)
ob_bloco_dungeon_wall_4559_4415_z0.parent = ob_parede_externa_leste_x4559_y4411_4438
ob_bloco_dungeon_wall_4559_4415_z0.matrix_parent_inverse = Matrix(((1.0, -0.0, 0.0, -3.5), (-0.0, 1.0, -0.0, 0.0), (0.0, -0.0, 1.0, -0.0), (-0.0, 0.0, -0.0, 1.0)))
ob_bloco_dungeon_wall_4559_4415_z0.location = (3.175, -9.5, 1.32)
ob_bloco_dungeon_wall_4559_4416_z0.parent = ob_parede_externa_leste_x4559_y4411_4438
ob_bloco_dungeon_wall_4559_4416_z0.matrix_parent_inverse = Matrix(((1.0, -0.0, 0.0, -3.5), (-0.0, 1.0, -0.0, 0.0), (0.0, -0.0, 1.0, -0.0), (-0.0, 0.0, -0.0, 1.0)))
ob_bloco_dungeon_wall_4559_4416_z0.location = (3.175, -8.5, 1.32)
ob_bloco_dungeon_wall_4559_4417_z0.parent = ob_parede_externa_leste_x4559_y4411_4438
ob_bloco_dungeon_wall_4559_4417_z0.matrix_parent_inverse = Matrix(((1.0, -0.0, 0.0, -3.5), (-0.0, 1.0, -0.0, 0.0), (0.0, -0.0, 1.0, -0.0), (-0.0, 0.0, -0.0, 1.0)))
ob_bloco_dungeon_wall_4559_4417_z0.location = (3.175, -7.5, 1.32)
ob_bloco_dungeon_wall_4559_4418_z0.parent = ob_parede_externa_leste_x4559_y4411_4438
ob_bloco_dungeon_wall_4559_4418_z0.matrix_parent_inverse = Matrix(((1.0, -0.0, 0.0, -3.5), (-0.0, 1.0, -0.0, 0.0), (0.0, -0.0, 1.0, -0.0), (-0.0, 0.0, -0.0, 1.0)))
ob_bloco_dungeon_wall_4559_4418_z0.location = (3.175, -6.5, 1.32)
ob_bloco_dungeon_wall_4559_4419_z0.parent = ob_parede_externa_leste_x4559_y4411_4438
ob_bloco_dungeon_wall_4559_4419_z0.matrix_parent_inverse = Matrix(((1.0, -0.0, 0.0, -3.5), (-0.0, 1.0, -0.0, 0.0), (0.0, -0.0, 1.0, -0.0), (-0.0, 0.0, -0.0, 1.0)))
ob_bloco_dungeon_wall_4559_4419_z0.location = (3.175, -5.5, 1.32)
ob_bloco_dungeon_wall_4559_4420_z0.parent = ob_parede_externa_leste_x4559_y4411_4438
ob_bloco_dungeon_wall_4559_4420_z0.matrix_parent_inverse = Matrix(((1.0, -0.0, 0.0, -3.5), (-0.0, 1.0, -0.0, 0.0), (0.0, -0.0, 1.0, -0.0), (-0.0, 0.0, -0.0, 1.0)))
ob_bloco_dungeon_wall_4559_4420_z0.location = (3.175, -4.5, 1.32)
ob_bloco_dungeon_wall_4559_4421_z0.parent = ob_parede_externa_leste_x4559_y4411_4438
ob_bloco_dungeon_wall_4559_4421_z0.matrix_parent_inverse = Matrix(((1.0, -0.0, 0.0, -3.5), (-0.0, 1.0, -0.0, 0.0), (0.0, -0.0, 1.0, -0.0), (-0.0, 0.0, -0.0, 1.0)))
ob_bloco_dungeon_wall_4559_4421_z0.location = (3.175, -3.5, 1.32)
ob_bloco_dungeon_wall_4559_4422_z0.parent = ob_parede_externa_leste_x4559_y4411_4438
ob_bloco_dungeon_wall_4559_4422_z0.matrix_parent_inverse = Matrix(((1.0, -0.0, 0.0, -3.5), (-0.0, 1.0, -0.0, 0.0), (0.0, -0.0, 1.0, -0.0), (-0.0, 0.0, -0.0, 1.0)))
ob_bloco_dungeon_wall_4559_4422_z0.location = (3.175, -2.5, 1.32)
ob_bloco_dungeon_wall_4559_4423_z0.parent = ob_parede_externa_leste_x4559_y4411_4438
ob_bloco_dungeon_wall_4559_4423_z0.matrix_parent_inverse = Matrix(((1.0, -0.0, 0.0, -3.5), (-0.0, 1.0, -0.0, 0.0), (0.0, -0.0, 1.0, -0.0), (-0.0, 0.0, -0.0, 1.0)))
ob_bloco_dungeon_wall_4559_4423_z0.location = (3.175, -1.5, 1.32)
ob_bloco_dungeon_wall_4559_4424_z0.parent = ob_parede_externa_leste_x4559_y4411_4438
ob_bloco_dungeon_wall_4559_4424_z0.matrix_parent_inverse = Matrix(((1.0, -0.0, 0.0, -3.5), (-0.0, 1.0, -0.0, 0.0), (0.0, -0.0, 1.0, -0.0), (-0.0, 0.0, -0.0, 1.0)))
ob_bloco_dungeon_wall_4559_4424_z0.location = (3.175, -0.5, 1.32)
ob_bloco_dungeon_wall_4559_4425_z0.parent = ob_parede_externa_leste_x4559_y4411_4438
ob_bloco_dungeon_wall_4559_4425_z0.matrix_parent_inverse = Matrix(((1.0, -0.0, 0.0, -3.5), (-0.0, 1.0, -0.0, 0.0), (0.0, -0.0, 1.0, -0.0), (-0.0, 0.0, -0.0, 1.0)))
ob_bloco_dungeon_wall_4559_4425_z0.location = (3.175, 0.5, 1.32)
ob_bloco_dungeon_wall_4559_4426_z0.parent = ob_parede_externa_leste_x4559_y4411_4438
ob_bloco_dungeon_wall_4559_4426_z0.matrix_parent_inverse = Matrix(((1.0, -0.0, 0.0, -3.5), (-0.0, 1.0, -0.0, 0.0), (0.0, -0.0, 1.0, -0.0), (-0.0, 0.0, -0.0, 1.0)))
ob_bloco_dungeon_wall_4559_4426_z0.location = (3.175, 1.5, 1.32)
ob_bloco_dungeon_wall_4559_4427_z0.parent = ob_parede_externa_leste_x4559_y4411_4438
ob_bloco_dungeon_wall_4559_4427_z0.matrix_parent_inverse = Matrix(((1.0, -0.0, 0.0, -3.5), (-0.0, 1.0, -0.0, 0.0), (0.0, -0.0, 1.0, -0.0), (-0.0, 0.0, -0.0, 1.0)))
ob_bloco_dungeon_wall_4559_4427_z0.location = (3.175, 2.5, 1.32)
ob_bloco_dungeon_wall_4559_4428_z0.parent = ob_parede_externa_leste_x4559_y4411_4438
ob_bloco_dungeon_wall_4559_4428_z0.matrix_parent_inverse = Matrix(((1.0, -0.0, 0.0, -3.5), (-0.0, 1.0, -0.0, 0.0), (0.0, -0.0, 1.0, -0.0), (-0.0, 0.0, -0.0, 1.0)))
ob_bloco_dungeon_wall_4559_4428_z0.location = (3.175, 3.5, 1.32)
ob_bloco_dungeon_wall_4559_4429_z0.parent = ob_parede_externa_leste_x4559_y4411_4438
ob_bloco_dungeon_wall_4559_4429_z0.matrix_parent_inverse = Matrix(((1.0, -0.0, 0.0, -3.5), (-0.0, 1.0, -0.0, 0.0), (0.0, -0.0, 1.0, -0.0), (-0.0, 0.0, -0.0, 1.0)))
ob_bloco_dungeon_wall_4559_4429_z0.location = (3.175, 4.5, 1.32)
ob_bloco_dungeon_wall_4559_4430_z0.parent = ob_parede_externa_leste_x4559_y4411_4438
ob_bloco_dungeon_wall_4559_4430_z0.matrix_parent_inverse = Matrix(((1.0, -0.0, 0.0, -3.5), (-0.0, 1.0, -0.0, 0.0), (0.0, -0.0, 1.0, -0.0), (-0.0, 0.0, -0.0, 1.0)))
ob_bloco_dungeon_wall_4559_4430_z0.location = (3.175, 5.5, 1.32)
ob_bloco_dungeon_wall_4559_4431_z0.parent = ob_parede_externa_leste_x4559_y4411_4438
ob_bloco_dungeon_wall_4559_4431_z0.matrix_parent_inverse = Matrix(((1.0, -0.0, 0.0, -3.5), (-0.0, 1.0, -0.0, 0.0), (0.0, -0.0, 1.0, -0.0), (-0.0, 0.0, -0.0, 1.0)))
ob_bloco_dungeon_wall_4559_4431_z0.location = (3.175, 6.5, 1.32)
ob_bloco_dungeon_wall_4559_4432_z0.parent = ob_parede_externa_leste_x4559_y4411_4438
ob_bloco_dungeon_wall_4559_4432_z0.matrix_parent_inverse = Matrix(((1.0, -0.0, 0.0, -3.5), (-0.0, 1.0, -0.0, 0.0), (0.0, -0.0, 1.0, -0.0), (-0.0, 0.0, -0.0, 1.0)))
ob_bloco_dungeon_wall_4559_4432_z0.location = (3.175, 7.5, 1.32)
ob_bloco_dungeon_wall_4559_4433_z0.parent = ob_parede_externa_leste_x4559_y4411_4438
ob_bloco_dungeon_wall_4559_4433_z0.matrix_parent_inverse = Matrix(((1.0, -0.0, 0.0, -3.5), (-0.0, 1.0, -0.0, 0.0), (0.0, -0.0, 1.0, -0.0), (-0.0, 0.0, -0.0, 1.0)))
ob_bloco_dungeon_wall_4559_4433_z0.location = (3.175, 8.5, 1.32)
ob_bloco_dungeon_wall_4559_4434_z0.parent = ob_parede_externa_leste_x4559_y4411_4438
ob_bloco_dungeon_wall_4559_4434_z0.matrix_parent_inverse = Matrix(((1.0, -0.0, 0.0, -3.5), (-0.0, 1.0, -0.0, 0.0), (0.0, -0.0, 1.0, -0.0), (-0.0, 0.0, -0.0, 1.0)))
ob_bloco_dungeon_wall_4559_4434_z0.location = (3.175, 9.5, 1.32)
ob_bloco_dungeon_wall_4559_4435_z0.parent = ob_parede_externa_leste_x4559_y4411_4438
ob_bloco_dungeon_wall_4559_4435_z0.matrix_parent_inverse = Matrix(((1.0, -0.0, 0.0, -3.5), (-0.0, 1.0, -0.0, 0.0), (0.0, -0.0, 1.0, -0.0), (-0.0, 0.0, -0.0, 1.0)))
ob_bloco_dungeon_wall_4559_4435_z0.location = (3.175, 10.5, 1.32)
ob_bloco_dungeon_wall_4559_4436_z0.parent = ob_parede_externa_leste_x4559_y4411_4438
ob_bloco_dungeon_wall_4559_4436_z0.matrix_parent_inverse = Matrix(((1.0, -0.0, 0.0, -3.5), (-0.0, 1.0, -0.0, 0.0), (0.0, -0.0, 1.0, -0.0), (-0.0, 0.0, -0.0, 1.0)))
ob_bloco_dungeon_wall_4559_4436_z0.location = (3.175, 11.5, 1.32)
ob_bloco_dungeon_wall_4559_4437_z0.parent = ob_parede_externa_leste_x4559_y4411_4438
ob_bloco_dungeon_wall_4559_4437_z0.matrix_parent_inverse = Matrix(((1.0, -0.0, 0.0, -3.5), (-0.0, 1.0, -0.0, 0.0), (0.0, -0.0, 1.0, -0.0), (-0.0, 0.0, -0.0, 1.0)))
ob_bloco_dungeon_wall_4559_4437_z0.location = (3.175, 12.5, 1.32)
ob_bloco_dungeon_wall_4559_4438_z0.parent = ob_parede_externa_leste_x4559_y4411_4438
ob_bloco_dungeon_wall_4559_4438_z0.matrix_parent_inverse = Matrix(((1.0, -0.0, 0.0, -3.5), (-0.0, 1.0, -0.0, 0.0), (0.0, -0.0, 1.0, -0.0), (-0.0, 0.0, -0.0, 1.0)))
ob_bloco_dungeon_wall_4559_4438_z0.location = (3.175, 13.5, 1.32)

# ---- collection membership
col_01_paredes_externas.objects.link(ob_parede_externa_norte_y4410_x4559_4559)
col_01_paredes_externas.objects.link(ob_bloco_dungeon_wall_4559_4410_z0)
col_01_paredes_externas.objects.link(ob_parede_externa_sul_y4439_x4552_4559)
col_01_paredes_externas.objects.link(ob_bloco_dungeon_wall_4552_4439_z0)
col_01_paredes_externas.objects.link(ob_bloco_dungeon_wall_4553_4439_z0)
col_01_paredes_externas.objects.link(ob_bloco_dungeon_wall_4554_4439_z0)
col_01_paredes_externas.objects.link(ob_bloco_dungeon_wall_4555_4439_z0)
col_01_paredes_externas.objects.link(ob_bloco_dungeon_wall_4556_4439_z0)
col_01_paredes_externas.objects.link(ob_bloco_dungeon_wall_4557_4439_z0)
col_01_paredes_externas.objects.link(ob_bloco_dungeon_wall_4558_4439_z0)
col_01_paredes_externas.objects.link(ob_bloco_dungeon_wall_4559_4439_z0)
col_01_paredes_externas.objects.link(ob_parede_externa_leste_x4559_y4411_4438)
col_01_paredes_externas.objects.link(ob_bloco_dungeon_wall_4559_4411_z0)
col_01_paredes_externas.objects.link(ob_bloco_dungeon_wall_4559_4412_z0)
col_01_paredes_externas.objects.link(ob_bloco_dungeon_wall_4559_4413_z0)
col_01_paredes_externas.objects.link(ob_bloco_dungeon_wall_4559_4414_z0)
col_01_paredes_externas.objects.link(ob_bloco_dungeon_wall_4559_4415_z0)
col_01_paredes_externas.objects.link(ob_bloco_dungeon_wall_4559_4416_z0)
col_01_paredes_externas.objects.link(ob_bloco_dungeon_wall_4559_4417_z0)
col_01_paredes_externas.objects.link(ob_bloco_dungeon_wall_4559_4418_z0)
col_01_paredes_externas.objects.link(ob_bloco_dungeon_wall_4559_4419_z0)
col_01_paredes_externas.objects.link(ob_bloco_dungeon_wall_4559_4420_z0)
col_01_paredes_externas.objects.link(ob_bloco_dungeon_wall_4559_4421_z0)
col_01_paredes_externas.objects.link(ob_bloco_dungeon_wall_4559_4422_z0)
col_01_paredes_externas.objects.link(ob_bloco_dungeon_wall_4559_4423_z0)
col_01_paredes_externas.objects.link(ob_bloco_dungeon_wall_4559_4424_z0)
col_01_paredes_externas.objects.link(ob_bloco_dungeon_wall_4559_4425_z0)
col_01_paredes_externas.objects.link(ob_bloco_dungeon_wall_4559_4426_z0)
col_01_paredes_externas.objects.link(ob_bloco_dungeon_wall_4559_4427_z0)
col_01_paredes_externas.objects.link(ob_bloco_dungeon_wall_4559_4428_z0)
col_01_paredes_externas.objects.link(ob_bloco_dungeon_wall_4559_4429_z0)
col_01_paredes_externas.objects.link(ob_bloco_dungeon_wall_4559_4430_z0)
col_01_paredes_externas.objects.link(ob_bloco_dungeon_wall_4559_4431_z0)
col_01_paredes_externas.objects.link(ob_bloco_dungeon_wall_4559_4432_z0)
col_01_paredes_externas.objects.link(ob_bloco_dungeon_wall_4559_4433_z0)
col_01_paredes_externas.objects.link(ob_bloco_dungeon_wall_4559_4434_z0)
col_01_paredes_externas.objects.link(ob_bloco_dungeon_wall_4559_4435_z0)
col_01_paredes_externas.objects.link(ob_bloco_dungeon_wall_4559_4436_z0)
col_01_paredes_externas.objects.link(ob_bloco_dungeon_wall_4559_4437_z0)
col_01_paredes_externas.objects.link(ob_bloco_dungeon_wall_4559_4438_z0)

# ---- scene / render settings (as saved in the file)
scene.frame_start = 1; scene.frame_end = 250; scene.frame_set(1)
scene.render.engine = 'BLENDER_EEVEE_NEXT'
scene.render.bake_bias = 0.0
scene.render.bake_samples = 0
scene.cycles.sampling_pattern = 'TABULATED_SOBOL'
scene.eevee.use_volume_custom_range = False
bpy.context.view_layer.update()

# ---- added for rendering (the .blend has no active camera and no usable light): camera, sun + grey world if the file has none
cam_auto = bpy.data.cameras.new('AutoCamera')
cam_auto.lens = 50.0
cam_auto.sensor_width = 36.0
cam_auto.clip_end = 1000.0
ob_auto_camera = bpy.data.objects.new('AutoCamera', cam_auto)
scene.collection.objects.link(ob_auto_camera)
ob_auto_camera.location = (28.2518, -34.2272, 23.9215)
ob_auto_camera.rotation_euler = (1.09748, -7.21219e-08, 0.694738)
scene.camera = ob_auto_camera
light_auto_sun = bpy.data.lights.new('AutoSun', 'SUN')
light_auto_sun.energy = 3.0
light_auto_sun.angle = 0.0523599
ob_auto_sun = bpy.data.objects.new('AutoSun', light_auto_sun)
scene.collection.objects.link(ob_auto_sun)
ob_auto_sun.rotation_euler = (0.872665, 0.174533, 0.523599)
if scene.world is None:
    world_auto = bpy.data.worlds.new('AutoWorld')
    world_auto.color = (0.3, 0.3, 0.3)
    scene.world = world_auto
bpy.context.view_layer.update()
